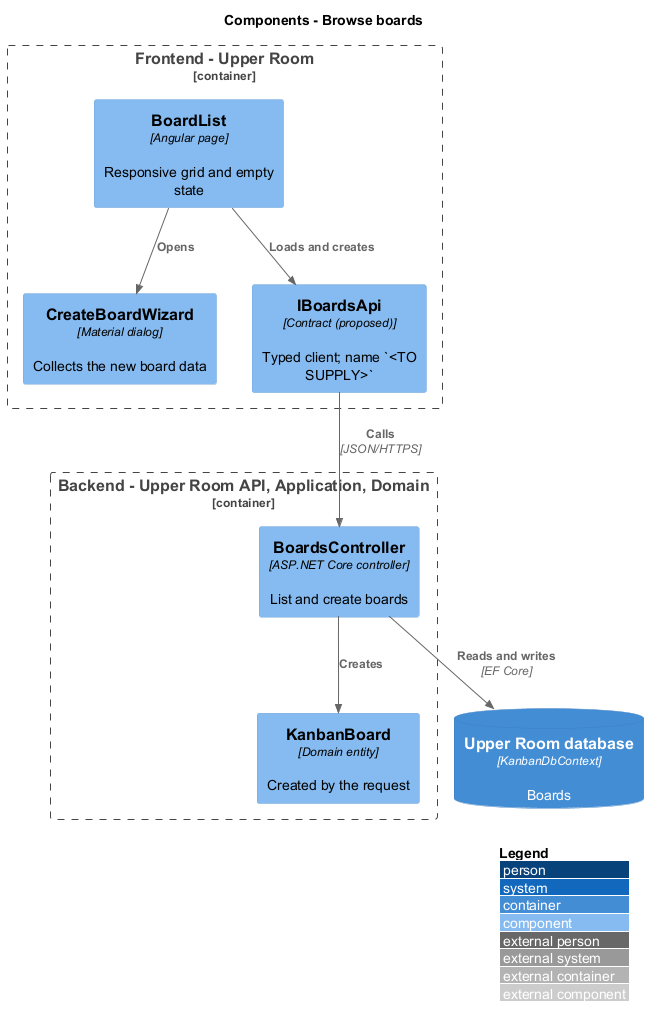

The diagram above was rendered by PlantUML. Its source (embedded in the PNG):
@startuml
!include <C4/C4_Component>
LAYOUT_WITH_LEGEND()
title Components - Browse boards
Container_Boundary(browser, "Frontend - Upper Room") {
Component(f0, "BoardList", "Angular page", "Responsive grid and empty state")
Component(f1, "CreateBoardWizard", "Material dialog", "Collects the new board data")
Component(f2, "IBoardsApi", "Contract (proposed)", "Typed client; name `<TO SUPPLY>`")
}
Container_Boundary(backend, "Backend - Upper Room API, Application, Domain") {
Component(b0, "BoardsController", "ASP.NET Core controller", "List and create boards")
Component(b1, "KanbanBoard", "Domain entity", "Created by the request")
}
ContainerDb(data, "Upper Room database", "KanbanDbContext", "Boards")
Rel(f0, f1, "Opens")
Rel(f0, f2, "Loads and creates")
Rel(f2, b0, "Calls", "JSON/HTTPS")
Rel(b0, b1, "Creates")
Rel(b0, data, "Reads and writes", "EF Core")
@enduml